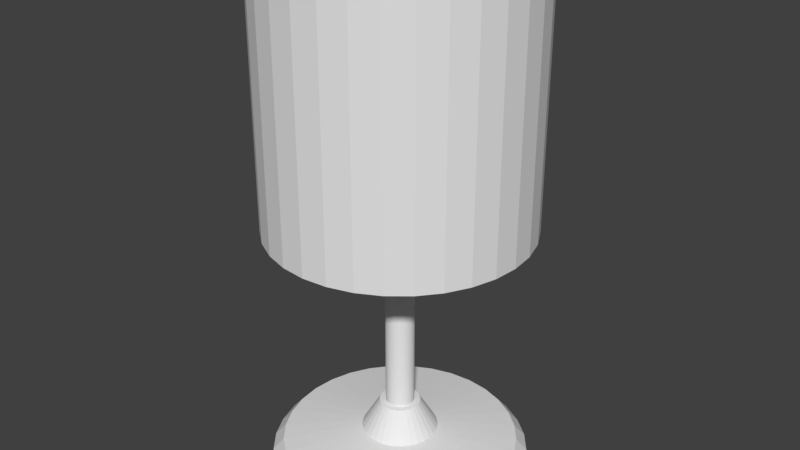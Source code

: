 # Source: Lamp.blend  (saved by Blender 2.79.0; exported with 4.5.12 LTS)
import bpy
from mathutils import Matrix  # noqa: F401  (used for matrix-valued properties, if any)

bpy.ops.wm.read_factory_settings(use_empty=True)
scene = bpy.context.scene
scene.name = 'Scene'

# ---- collections
col_collection_1 = bpy.data.collections.new('Collection 1'); scene.collection.children.link(col_collection_1)

# ---- world
world_world = bpy.data.worlds.new('World'); scene.world = world_world
world_world.color = (0.05088, 0.05088, 0.05088)
world_world.use_sun_shadow = False
world_world.sun_shadow_jitter_overblur = 0.0
world_world.cycles.sampling_method = 'MANUAL'

# ---- meshes
me_cylinder = bpy.data.meshes.new('Cylinder')
me_cylinder.from_pydata([(0.0, 1.0, 0.0), (-0.03089, 0.1553, 0.4861), (0.1951, 0.9808, 0.0), (-0.0606, 0.1463, 0.4861), (0.3827, 0.9239, 0.0), (-0.08798, 0.1317, 0.4861), (0.5556, 0.8315, 0.0), (-0.112, 0.112, 0.4861), (0.7071, 0.7071, 0.0), (-0.1317, 0.08798, 0.4861), (0.8315, 0.5556, 0.0), (-0.1463, 0.0606, 0.4861), (0.9239, 0.3827, 0.0), (-0.1553, 0.03089, 0.4861), (0.9808, 0.1951, 0.0), (-0.1584, 3.954e-07, 0.4861), (1.0, 7.55e-08, 0.0), (-0.1553, -0.03089, 0.4861), (0.9808, -0.1951, 0.0), (-0.1463, -0.0606, 0.4861), (0.9239, -0.3827, 0.0), (-0.1317, -0.08798, 0.4861), (0.8315, -0.5556, 0.0), (-0.112, -0.112, 0.4861), (0.7071, -0.7071, 0.0), (-0.08798, -0.1317, 0.4861), (0.5556, -0.8315, 0.0), (-0.0606, -0.1463, 0.4861), (0.3827, -0.9239, 0.0), (-0.03089, -0.1553, 0.4861), (0.1951, -0.9808, 0.0), (6.141e-08, -0.1584, 0.4861), (-3.258e-07, -1.0, 0.0), (0.03089, -0.1553, 0.4861), (-0.1951, -0.9808, 0.0), (0.0606, -0.1463, 0.4861), (-0.3827, -0.9239, 0.0), (0.08798, -0.1317, 0.4861), (-0.5556, -0.8315, 0.0), (0.112, -0.112, 0.4861), (-0.7071, -0.7071, 0.0), (0.1317, -0.08798, 0.4861), (-0.8315, -0.5556, 0.0), (0.1463, -0.0606, 0.4861), (-0.9239, -0.3827, 0.0), (0.1553, -0.03089, 0.4861), (-0.9808, -0.1951, 0.0), (0.1584, 2.544e-07, 0.4861), (-1.0, 9.656e-07, 0.0), (0.1553, 0.03089, 0.4861), (-0.9808, 0.1951, 0.0), (0.1463, 0.0606, 0.4861), (-0.9239, 0.3827, 0.0), (0.1317, 0.08798, 0.4861), (-0.8315, 0.5556, 0.0), (0.112, 0.112, 0.4861), (-0.7071, 0.7071, 0.0), (0.08798, 0.1317, 0.4861), (-0.5556, 0.8315, 0.0), (0.0606, 0.1463, 0.4861), (-0.3827, 0.9239, 0.0), (1.13e-07, 0.1584, 0.4861), (-0.1951, 0.9808, 0.0), (0.03089, 0.1553, 0.4861), (0.05781, 0.2907, 0.251), (8.418e-08, 0.2963, 0.251), (0.1134, 0.2738, 0.251), (0.1646, 0.2464, 0.251), (0.2095, 0.2095, 0.251), (0.2464, 0.1646, 0.251), (0.2738, 0.1134, 0.251), (0.2907, 0.05781, 0.251), (0.2963, 2.229e-07, 0.251), (0.2907, -0.05781, 0.251), (0.2738, -0.1134, 0.251), (0.2464, -0.1646, 0.251), (0.2095, -0.2095, 0.251), (0.1646, -0.2464, 0.251), (0.1134, -0.2738, 0.251), (0.05781, -0.2907, 0.251), (-1.238e-08, -0.2963, 0.251), (-0.05781, -0.2907, 0.251), (-0.1134, -0.2738, 0.251), (-0.1646, -0.2464, 0.251), (-0.2095, -0.2095, 0.251), (-0.2464, -0.1646, 0.251), (-0.2738, -0.1134, 0.251), (-0.2907, -0.05781, 0.251), (-0.2963, 4.867e-07, 0.251), (-0.2907, 0.05781, 0.251), (-0.2738, 0.1134, 0.251), (-0.2464, 0.1646, 0.251), (-0.2095, 0.2095, 0.251), (-0.1646, 0.2464, 0.251), (-0.1134, 0.2738, 0.251), (-0.05781, 0.2907, 0.251), (0.0, 1.0, 0.06695), (1.002e-08, 0.9163, 0.163), (0.1788, 0.8987, 0.163), (0.1951, 0.9808, 0.06695), (0.3506, 0.8465, 0.163), (0.3827, 0.9239, 0.06695), (0.509, 0.7618, 0.163), (0.5556, 0.8315, 0.06695), (0.6479, 0.6479, 0.163), (0.7071, 0.7071, 0.06695), (0.7618, 0.509, 0.163), (0.8315, 0.5556, 0.06695), (0.8465, 0.3506, 0.163), (0.9239, 0.3827, 0.06695), (0.8987, 0.1788, 0.163), (0.9808, 0.1951, 0.06695), (0.9163, 9.304e-08, 0.163), (1.0, 7.55e-08, 0.06695), (0.8987, -0.1788, 0.163), (0.9808, -0.1951, 0.06695), (0.8465, -0.3506, 0.163), (0.9239, -0.3827, 0.06695), (0.7618, -0.509, 0.163), (0.8315, -0.5556, 0.06695), (0.6479, -0.6479, 0.163), (0.7071, -0.7071, 0.06695), (0.509, -0.7618, 0.163), (0.5556, -0.8315, 0.06695), (0.3506, -0.8465, 0.163), (0.3827, -0.9239, 0.06695), (0.1788, -0.8987, 0.163), (0.1951, -0.9808, 0.06695), (-2.885e-07, -0.9163, 0.163), (-3.258e-07, -1.0, 0.06695), (-0.1788, -0.8987, 0.163), (-0.1951, -0.9808, 0.06695), (-0.3506, -0.8465, 0.163), (-0.3827, -0.9239, 0.06695), (-0.509, -0.7618, 0.163), (-0.5556, -0.8315, 0.06695), (-0.6479, -0.6479, 0.163), (-0.7071, -0.7071, 0.06695), (-0.7618, -0.509, 0.163), (-0.8315, -0.5556, 0.06695), (-0.8465, -0.3506, 0.163), (-0.9239, -0.3827, 0.06695), (-0.8987, -0.1788, 0.163), (-0.9808, -0.1951, 0.06695), (-0.9163, 9.086e-07, 0.163), (-1.0, 9.656e-07, 0.06695), (-0.8987, 0.1788, 0.163), (-0.9808, 0.1951, 0.06695), (-0.8465, 0.3506, 0.163), (-0.9239, 0.3827, 0.06695), (-0.7618, 0.509, 0.163), (-0.8315, 0.5556, 0.06695), (-0.6479, 0.6479, 0.163), (-0.7071, 0.7071, 0.06695), (-0.509, 0.7618, 0.163), (-0.5556, 0.8315, 0.06695), (-0.3506, 0.8465, 0.163), (-0.3827, 0.9239, 0.06695), (-0.1788, 0.8987, 0.163), (-0.1951, 0.9808, 0.06695), (1.162e-07, 0.111, 0.4861), (-0.02166, 0.1089, 0.4861), (-0.04248, 0.1026, 0.4861), (-0.06167, 0.0923, 0.4861), (-0.07849, 0.07849, 0.4861), (-0.0923, 0.06167, 0.4861), (-0.1026, 0.04248, 0.4861), (-0.1089, 0.02166, 0.4861), (-0.111, 3.662e-07, 0.4861), (-0.1089, -0.02166, 0.4861), (-0.1026, -0.04248, 0.4861), (-0.0923, -0.06167, 0.4861), (-0.07849, -0.07849, 0.4861), (-0.06167, -0.0923, 0.4861), (-0.04248, -0.1026, 0.4861), (-0.02166, -0.1089, 0.4861), (8.003e-08, -0.111, 0.4861), (0.02166, -0.1089, 0.4861), (0.04248, -0.1026, 0.4861), (0.06167, -0.0923, 0.4861), (0.07849, -0.07849, 0.4861), (0.0923, -0.06167, 0.4861), (0.1026, -0.04248, 0.4861), (0.1089, -0.02166, 0.4861), (0.111, 2.673e-07, 0.4861), (0.1089, 0.02166, 0.4861), (0.1026, 0.04248, 0.4861), (0.0923, 0.06167, 0.4861), (0.07849, 0.07849, 0.4861), (0.06167, 0.0923, 0.4861), (0.04248, 0.1026, 0.4861), (0.02166, 0.1089, 0.4861), (-6.36e-07, 0.111, 1.779), (-0.02166, 0.1089, 1.779), (-0.04248, 0.1026, 1.779), (-0.06167, 0.0923, 1.779), (-0.07849, 0.07849, 1.779), (-0.0923, 0.06167, 1.779), (-0.1026, 0.04248, 1.779), (-0.1089, 0.02166, 1.779), (-0.111, 3.662e-07, 1.779), (-0.1089, -0.02166, 1.779), (-0.1026, -0.04248, 1.779), (-0.0923, -0.06167, 1.779), (-0.07849, -0.07849, 1.779), (-0.06167, -0.0923, 1.779), (-0.04248, -0.1026, 1.779), (-0.02166, -0.1089, 1.779), (-6.721e-07, -0.111, 1.779), (0.02166, -0.1089, 1.779), (0.04248, -0.1026, 1.779), (0.06167, -0.0923, 1.779), (0.07849, -0.07849, 1.779), (0.0923, -0.06167, 1.779), (0.1026, -0.04248, 1.779), (0.1089, -0.02166, 1.779), (0.111, 2.673e-07, 1.779), (0.1089, 0.02166, 1.779), (0.1026, 0.04248, 1.779), (0.0923, 0.06167, 1.779), (0.07849, 0.07849, 1.779), (0.06167, 0.0923, 1.779), (0.04248, 0.1026, 1.779), (0.02166, 0.1089, 1.779), (-4.607e-07, 0.1817, 1.928), (-0.03546, 0.1782, 1.928), (-0.06955, 0.1679, 1.928), (-0.101, 0.1511, 1.928), (-0.1285, 0.1285, 1.928), (-0.1511, 0.101, 1.928), (-0.1679, 0.06955, 1.928), (-0.1782, 0.03546, 1.928), (-0.1817, 4.156e-07, 1.928), (-0.1782, -0.03545, 1.928), (-0.1679, -0.06955, 1.928), (-0.1511, -0.101, 1.928), (-0.1285, -0.1285, 1.928), (-0.101, -0.1511, 1.928), (-0.06955, -0.1679, 1.928), (-0.03546, -0.1782, 1.928), (-5.199e-07, -0.1817, 1.928), (0.03545, -0.1782, 1.928), (0.06955, -0.1679, 1.928), (0.101, -0.1511, 1.928), (0.1285, -0.1285, 1.928), (0.1511, -0.101, 1.928), (0.1679, -0.06955, 1.928), (0.1782, -0.03545, 1.928), (0.1817, 2.539e-07, 1.928), (0.1782, 0.03546, 1.928), (0.1679, 0.06955, 1.928), (0.1511, 0.101, 1.928), (0.1285, 0.1285, 1.928), (0.101, 0.1511, 1.928), (0.06955, 0.1679, 1.928), (0.03545, 0.1782, 1.928), (-9.479e-08, 0.1817, 2.35), (-0.03545, 0.1782, 2.35), (-0.06955, 0.1679, 2.35), (-0.101, 0.1511, 2.35), (-0.1285, 0.1285, 2.35), (-0.1511, 0.101, 2.35), (-0.1679, 0.06955, 2.35), (-0.1782, 0.03546, 2.35), (-0.1817, 4.156e-07, 2.35), (-0.1782, -0.03545, 2.35), (-0.1679, -0.06955, 2.35), (-0.1511, -0.101, 2.35), (-0.1285, -0.1285, 2.35), (-0.101, -0.1511, 2.35), (-0.06955, -0.1679, 2.35), (-0.03546, -0.1782, 2.35), (-1.54e-07, -0.1817, 2.35), (0.03545, -0.1782, 2.35), (0.06955, -0.1679, 2.35), (0.101, -0.1511, 2.35), (0.1285, -0.1285, 2.35), (0.1511, -0.101, 2.35), (0.1679, -0.06955, 2.35), (0.1782, -0.03545, 2.35), (0.1817, 2.539e-07, 2.35), (0.1782, 0.03546, 2.35), (0.1679, 0.06955, 2.35), (0.1511, 0.101, 2.35), (0.1285, 0.1285, 2.35), (0.101, 0.1511, 2.35), (0.06955, 0.1679, 2.35), (0.03545, 0.1782, 2.35), (-8.565e-08, 0.1098, 2.35), (-0.02142, 0.1077, 2.35), (-0.04201, 0.1014, 2.35), (-0.061, 0.09129, 2.35), (-0.07763, 0.07763, 2.35), (-0.09129, 0.061, 2.35), (-0.1014, 0.04202, 2.35), (-0.1077, 0.02142, 2.35), (-0.1098, 3.61e-07, 2.35), (-0.1077, -0.02142, 2.35), (-0.1014, -0.04201, 2.35), (-0.09129, -0.061, 2.35), (-0.07763, -0.07763, 2.35), (-0.061, -0.09129, 2.35), (-0.04201, -0.1014, 2.35), (-0.02142, -0.1077, 2.35), (-1.214e-07, -0.1098, 2.35), (0.02142, -0.1077, 2.35), (0.04201, -0.1014, 2.35), (0.061, -0.09129, 2.35), (0.07763, -0.07763, 2.35), (0.09129, -0.061, 2.35), (0.1014, -0.04201, 2.35), (0.1077, -0.02142, 2.35), (0.1098, 2.632e-07, 2.35), (0.1077, 0.02142, 2.35), (0.1014, 0.04202, 2.35), (0.09129, 0.061, 2.35), (0.07763, 0.07763, 2.35), (0.061, 0.09129, 2.35), (0.04201, 0.1014, 2.35), (0.02142, 0.1077, 2.35), (3.862e-08, 0.6748, 4.0), (0.1316, 0.6618, 4.0), (0.0, 1.0, 2.0), (0.0, 1.0, 4.0), (0.1951, 0.9808, 2.0), (0.1951, 0.9808, 4.0), (0.3827, 0.9239, 2.0), (0.3827, 0.9239, 4.0), (0.5556, 0.8315, 2.0), (0.5556, 0.8315, 4.0), (0.7071, 0.7071, 2.0), (0.7071, 0.7071, 4.0), (0.8315, 0.5556, 2.0), (0.8315, 0.5556, 4.0), (0.9239, 0.3827, 2.0), (0.9239, 0.3827, 4.0), (0.9808, 0.1951, 2.0), (0.9808, 0.1951, 4.0), (1.0, 7.55e-08, 2.0), (1.0, 7.55e-08, 4.0), (0.9808, -0.1951, 2.0), (0.9808, -0.1951, 4.0), (0.9239, -0.3827, 2.0), (0.9239, -0.3827, 4.0), (0.8315, -0.5556, 2.0), (0.8315, -0.5556, 4.0), (0.7071, -0.7071, 2.0), (0.7071, -0.7071, 4.0), (0.5556, -0.8315, 2.0), (0.5556, -0.8315, 4.0), (0.3827, -0.9239, 2.0), (0.3827, -0.9239, 4.0), (0.1951, -0.9808, 2.0), (0.1951, -0.9808, 4.0), (-3.258e-07, -1.0, 2.0), (-3.258e-07, -1.0, 4.0), (-0.1951, -0.9808, 2.0), (-0.1951, -0.9808, 4.0), (-0.3827, -0.9239, 2.0), (-0.3827, -0.9239, 4.0), (-0.5556, -0.8315, 2.0), (-0.5556, -0.8315, 4.0), (-0.7071, -0.7071, 2.0), (-0.7071, -0.7071, 4.0), (-0.8315, -0.5556, 2.0), (-0.8315, -0.5556, 4.0), (-0.9239, -0.3827, 2.0), (-0.9239, -0.3827, 4.0), (-0.9808, -0.1951, 2.0), (-0.9808, -0.1951, 4.0), (-1.0, 9.656e-07, 2.0), (-1.0, 9.656e-07, 4.0), (-0.9808, 0.1951, 2.0), (-0.9808, 0.1951, 4.0), (-0.9239, 0.3827, 2.0), (-0.9239, 0.3827, 4.0), (-0.8315, 0.5556, 2.0), (-0.8315, 0.5556, 4.0), (-0.7071, 0.7071, 2.0), (-0.7071, 0.7071, 4.0), (-0.5556, 0.8315, 2.0), (-0.5556, 0.8315, 4.0), (-0.3827, 0.9239, 2.0), (-0.3827, 0.9239, 4.0), (-0.1951, 0.9808, 2.0), (-0.1951, 0.9808, 4.0), (0.2582, 0.6234, 4.0), (0.3749, 0.561, 4.0), (0.4771, 0.4771, 4.0), (0.561, 0.3749, 4.0), (0.6234, 0.2582, 4.0), (0.6618, 0.1316, 4.0), (0.6748, 1.436e-07, 4.0), (0.6618, -0.1316, 4.0), (0.6234, -0.2582, 4.0), (0.561, -0.3749, 4.0), (0.4771, -0.4771, 4.0), (0.3749, -0.561, 4.0), (0.2582, -0.6234, 4.0), (0.1316, -0.6618, 4.0), (-1.812e-07, -0.6748, 4.0), (-0.1316, -0.6618, 4.0), (-0.2582, -0.6234, 4.0), (-0.3749, -0.561, 4.0), (-0.4771, -0.4771, 4.0), (-0.561, -0.3749, 4.0), (-0.6234, -0.2582, 4.0), (-0.6618, -0.1316, 4.0), (-0.6748, 7.442e-07, 4.0), (-0.6618, 0.1316, 4.0), (-0.6234, 0.2582, 4.0), (-0.561, 0.3749, 4.0), (-0.4771, 0.4771, 4.0), (-0.3749, 0.561, 4.0), (-0.2582, 0.6234, 4.0), (-0.1316, 0.6618, 4.0), (8.775e-07, 0.6748, 2.103), (-0.1316, 0.6618, 2.103), (-0.2582, 0.6234, 2.103), (-0.3749, 0.561, 2.103), (-0.4771, 0.4771, 2.103), (-0.561, 0.3749, 2.103), (-0.6234, 0.2582, 2.103), (-0.6618, 0.1316, 2.103), (-0.6748, 7.442e-07, 2.103), (-0.6618, -0.1316, 2.103), (-0.6234, -0.2582, 2.103), (-0.561, -0.3749, 2.103), (-0.4771, -0.4771, 2.103), (-0.3749, -0.561, 2.103), (-0.2582, -0.6234, 2.103), (-0.1316, -0.6618, 2.103), (6.576e-07, -0.6748, 2.103), (0.1316, -0.6618, 2.103), (0.2582, -0.6234, 2.103), (0.3749, -0.561, 2.103), (0.4771, -0.4771, 2.103), (0.561, -0.3749, 2.103), (0.6234, -0.2582, 2.103), (0.6618, -0.1316, 2.103), (0.6748, 1.436e-07, 2.103), (0.6618, 0.1316, 2.103), (0.6234, 0.2582, 2.103), (0.561, 0.3749, 2.103), (0.4771, 0.4771, 2.103), (0.3749, 0.561, 2.103), (0.2582, 0.6234, 2.103), (0.1316, 0.6618, 2.103), (-1.262e-07, 0.02025, 2.931), (-9.049e-08, 0.0686, 2.9), (-0.01338, 0.06728, 2.9), (-0.003951, 0.01986, 2.931), (-0.02625, 0.06338, 2.9), (-0.00775, 0.01871, 2.931), (-0.01125, 0.01684, 2.931), (-0.03811, 0.05704, 2.9), (-0.04851, 0.04851, 2.9), (-0.01432, 0.01432, 2.931), (-0.05704, 0.03811, 2.9), (-0.01684, 0.01125, 2.931), (-0.01871, 0.00775, 2.931), (-0.06338, 0.02625, 2.9), (-0.06728, 0.01338, 2.9), (-0.01986, 0.003951, 2.931), (-0.0686, 3.287e-07, 2.9), (-0.02025, 2.908e-07, 2.931), (-0.01986, -0.00395, 2.931), (-0.06728, -0.01338, 2.9), (-0.06338, -0.02625, 2.9), (-0.01871, -0.007749, 2.931), (-0.05704, -0.03811, 2.9), (-0.01684, -0.01125, 2.931), (-0.01432, -0.01432, 2.931), (-0.04851, -0.04851, 2.9), (-0.03811, -0.05704, 2.9), (-0.01125, -0.01684, 2.931), (-0.02625, -0.06338, 2.9), (-0.00775, -0.01871, 2.931), (-0.003951, -0.01986, 2.931), (-0.01338, -0.06728, 2.9), (-1.128e-07, -0.0686, 2.9), (-8.335e-08, -0.02025, 2.931), (0.01338, -0.06728, 2.9), (0.003951, -0.01986, 2.931), (0.00775, -0.01871, 2.931), (0.02625, -0.06338, 2.9), (0.03811, -0.05704, 2.9), (0.01125, -0.01684, 2.931), (0.04851, -0.04851, 2.9), (0.01432, -0.01432, 2.931), (0.01684, -0.01125, 2.931), (0.05704, -0.03811, 2.9), (0.06338, -0.02625, 2.9), (0.01871, -0.007749, 2.931), (0.06728, -0.01338, 2.9), (0.01986, -0.00395, 2.931), (0.02025, 2.875e-07, 2.931), (0.0686, 2.676e-07, 2.9), (0.06728, 0.01338, 2.9), (0.01986, 0.003951, 2.931), (0.06338, 0.02625, 2.9), (0.01871, 0.00775, 2.931), (0.01684, 0.01125, 2.931), (0.05704, 0.03811, 2.9), (0.04851, 0.04851, 2.9), (0.01432, 0.01432, 2.931), (0.03811, 0.05704, 2.9), (0.01125, 0.01684, 2.931), (0.00775, 0.01871, 2.931), (0.02625, 0.06338, 2.9), (0.01338, 0.06728, 2.9), (0.003951, 0.01986, 2.931), (-8.775e-08, 0.09191, 2.851), (-0.131, 0.6586, 2.0), (-0.257, 0.6204, 2.0), (-0.01793, 0.09014, 2.851), (-0.3731, 0.5584, 2.0), (-0.03517, 0.08491, 2.851), (-0.05106, 0.07642, 2.851), (-0.4748, 0.4748, 2.0), (-0.5584, 0.3731, 2.0), (-0.06499, 0.06499, 2.851), (-0.6204, 0.257, 2.0), (-0.07642, 0.05106, 2.851), (-0.08491, 0.03517, 2.851), (-0.6586, 0.131, 2.0), (-0.6715, 7.463e-07, 2.0), (-0.09014, 0.01793, 2.851), (-0.6586, -0.131, 2.0), (-0.09191, 3.47e-07, 2.851), (-0.09014, -0.01793, 2.851), (-0.6204, -0.257, 2.0), (-0.5584, -0.3731, 2.0), (-0.08491, -0.03517, 2.851), (-0.4748, -0.4748, 2.0), (-0.07642, -0.05106, 2.851), (-0.06499, -0.06499, 2.851), (-0.3731, -0.5584, 2.0), (-0.257, -0.6204, 2.0), (-0.05106, -0.07642, 2.851), (-0.131, -0.6586, 2.0), (-0.03517, -0.08491, 2.851), (-0.01793, -0.09014, 2.851), (-1.641e-07, -0.6715, 2.0), (0.131, -0.6586, 2.0), (-1.177e-07, -0.09191, 2.851), (0.257, -0.6204, 2.0), (0.01793, -0.09014, 2.851), (0.03517, -0.08491, 2.851), (0.3731, -0.5584, 2.0), (0.4748, -0.4748, 2.0), (0.05106, -0.07642, 2.851), (0.5584, -0.3731, 2.0), (0.06499, -0.06499, 2.851), (0.07642, -0.05106, 2.851), (0.6204, -0.257, 2.0), (0.6586, -0.131, 2.0), (0.08491, -0.03517, 2.851), (0.6715, 1.486e-07, 2.0), (0.09014, -0.01793, 2.851), (0.09191, 2.652e-07, 2.851), (0.6586, 0.131, 2.0), (0.6204, 0.257, 2.0), (0.09014, 0.01793, 2.851), (0.5584, 0.3731, 2.0), (0.08491, 0.03517, 2.851), (0.07642, 0.05106, 2.851), (0.4748, 0.4748, 2.0), (0.3731, 0.5584, 2.0), (0.06499, 0.06499, 2.851), (0.257, 0.6204, 2.0), (0.05106, 0.07642, 2.851), (0.03517, 0.08491, 2.851), (0.131, 0.6586, 2.0), (5.476e-08, 0.6715, 2.0), (0.01793, 0.09014, 2.851), (-8.623e-08, 0.1049, 2.793), (-8.565e-08, 0.1098, 2.749), (-0.02142, 0.1077, 2.749), (-0.02047, 0.1029, 2.793), (-0.04201, 0.1014, 2.749), (-0.04015, 0.09694, 2.793), (-0.05829, 0.08724, 2.793), (-0.061, 0.09129, 2.749), (-0.07763, 0.07763, 2.749), (-0.07419, 0.07419, 2.793), (-0.09129, 0.061, 2.749), (-0.08724, 0.05829, 2.793), (-0.09694, 0.04015, 2.793), (-0.1014, 0.04202, 2.749), (-0.1077, 0.02142, 2.749), (-0.1029, 0.02047, 2.793), (-0.1098, 3.61e-07, 2.749), (-0.1049, 3.572e-07, 2.793), (-0.1029, -0.02047, 2.793), (-0.1077, -0.02142, 2.749), (-0.1014, -0.04201, 2.749), (-0.09694, -0.04015, 2.793), (-0.09129, -0.061, 2.749), (-0.08724, -0.05829, 2.793), (-0.07419, -0.07419, 2.793), (-0.07763, -0.07763, 2.749), (-0.061, -0.09129, 2.749), (-0.05829, -0.08724, 2.793), (-0.04201, -0.1014, 2.749), (-0.04015, -0.09694, 2.793), (-0.02047, -0.1029, 2.793), (-0.02142, -0.1077, 2.749), (-1.214e-07, -0.1098, 2.749), (-1.204e-07, -0.1049, 2.793), (0.02142, -0.1077, 2.749), (0.02047, -0.1029, 2.793), (0.04015, -0.09694, 2.793), (0.04201, -0.1014, 2.749), (0.061, -0.09129, 2.749), (0.05829, -0.08724, 2.793), (0.07763, -0.07763, 2.749), (0.07419, -0.07419, 2.793), (0.08724, -0.05829, 2.793), (0.09129, -0.061, 2.749), (0.1014, -0.04201, 2.749), (0.09694, -0.04015, 2.793), (0.1077, -0.02142, 2.749), (0.1029, -0.02047, 2.793), (0.1049, 2.638e-07, 2.793), (0.1098, 2.632e-07, 2.749), (0.1077, 0.02142, 2.749), (0.1029, 0.02047, 2.793), (0.1014, 0.04202, 2.749), (0.09694, 0.04015, 2.793), (0.08724, 0.05829, 2.793), (0.09129, 0.061, 2.749), (0.07763, 0.07763, 2.749), (0.07419, 0.07419, 2.793), (0.061, 0.09129, 2.749), (0.05829, 0.08724, 2.793), (0.04015, 0.09694, 2.793), (0.04201, 0.1014, 2.749), (0.02142, 0.1077, 2.749), (0.02047, 0.1029, 2.793), (-0.131, 0.6586, 2.046), (5.086e-08, 0.6715, 2.046), (-0.257, 0.6204, 2.046), (-0.4748, 0.4748, 2.046), (-0.3731, 0.5584, 2.046), (-0.5584, 0.3731, 2.046), (-0.6586, 0.131, 2.046), (-0.6204, 0.257, 2.046), (-0.6204, -0.257, 2.046), (-0.6586, -0.131, 2.046), (-0.5584, -0.3731, 2.046), (-0.3731, -0.5584, 2.046), (-0.4748, -0.4748, 2.046), (-0.257, -0.6204, 2.046), (-1.679e-07, -0.6715, 2.046), (-0.131, -0.6586, 2.046), (0.3731, -0.5584, 2.046), (0.257, -0.6204, 2.046), (0.4748, -0.4748, 2.046), (0.6204, -0.257, 2.046), (0.5584, -0.3731, 2.046), (0.6586, -0.131, 2.046), (0.6586, 0.131, 2.046), (0.6715, 1.486e-07, 2.046), (0.4748, 0.4748, 2.046), (0.5584, 0.3731, 2.046), (0.3731, 0.5584, 2.046), (0.131, 0.6586, 2.046), (0.257, 0.6204, 2.046), (-0.6715, 7.463e-07, 2.046), (0.131, -0.6586, 2.046), (0.6204, 0.257, 2.046)], [], [(62, 159, 96, 0), (100, 98, 64, 66), (102, 100, 66, 67), (104, 102, 67, 68), (106, 104, 68, 69), (108, 106, 69, 70), (110, 108, 70, 71), (112, 110, 71, 72), (114, 112, 72, 73), (116, 114, 73, 74), (118, 116, 74, 75), (120, 118, 75, 76), (122, 120, 76, 77), (124, 122, 77, 78), (126, 124, 78, 79), (128, 126, 79, 80), (130, 128, 80, 81), (132, 130, 81, 82), (134, 132, 82, 83), (136, 134, 83, 84), (138, 136, 84, 85), (140, 138, 85, 86), (142, 140, 86, 87), (144, 142, 87, 88), (146, 144, 88, 89), (148, 146, 89, 90), (150, 148, 90, 91), (152, 150, 91, 92), (154, 152, 92, 93), (156, 154, 93, 94), (4, 101, 103, 6), (158, 156, 94, 95), (97, 158, 95, 65), (0, 2, 4, 6, 8, 10, 12, 14, 16, 18, 20, 22, 24, 26, 28, 30, 32, 34, 36, 38, 40, 42, 44, 46, 48, 50, 52, 54, 56, 58, 60, 62), (81, 80, 31, 29), (22, 119, 121, 24), (40, 137, 139, 42), (58, 155, 157, 60), (14, 111, 113, 16), (32, 129, 131, 34), (50, 147, 149, 52), (6, 103, 105, 8), (24, 121, 123, 26), (42, 139, 141, 44), (60, 157, 159, 62), (16, 113, 115, 18), (34, 131, 133, 36), (52, 149, 151, 54), (8, 105, 107, 10), (26, 123, 125, 28), (44, 141, 143, 46), (5, 7, 164, 163), (18, 115, 117, 20), (36, 133, 135, 38), (54, 151, 153, 56), (10, 107, 109, 12), (28, 125, 127, 30), (46, 143, 145, 48), (0, 96, 99, 2), (2, 99, 101, 4), (20, 117, 119, 22), (38, 135, 137, 40), (56, 153, 155, 58), (12, 109, 111, 14), (30, 127, 129, 32), (48, 145, 147, 50), (99, 96, 97, 98), (101, 99, 98, 100), (103, 101, 100, 102), (105, 103, 102, 104), (107, 105, 104, 106), (109, 107, 106, 108), (111, 109, 108, 110), (113, 111, 110, 112), (115, 113, 112, 114), (117, 115, 114, 116), (119, 117, 116, 118), (121, 119, 118, 120), (123, 121, 120, 122), (125, 123, 122, 124), (127, 125, 124, 126), (129, 127, 126, 128), (131, 129, 128, 130), (133, 131, 130, 132), (135, 133, 132, 134), (137, 135, 134, 136), (139, 137, 136, 138), (141, 139, 138, 140), (143, 141, 140, 142), (145, 143, 142, 144), (147, 145, 144, 146), (149, 147, 146, 148), (151, 149, 148, 150), (153, 151, 150, 152), (155, 153, 152, 154), (157, 155, 154, 156), (159, 157, 156, 158), (96, 159, 158, 97), (98, 97, 65, 64), (68, 67, 57, 55), (95, 94, 3, 1), (82, 81, 29, 27), (69, 68, 55, 53), (65, 95, 1, 61), (83, 82, 27, 25), (70, 69, 53, 51), (84, 83, 25, 23), (71, 70, 51, 49), (85, 84, 23, 21), (72, 71, 49, 47), (86, 85, 21, 19), (73, 72, 47, 45), (87, 86, 19, 17), (74, 73, 45, 43), (88, 87, 17, 15), (75, 74, 43, 41), (89, 88, 15, 13), (76, 75, 41, 39), (90, 89, 13, 11), (77, 76, 39, 37), (91, 90, 11, 9), (78, 77, 37, 35), (64, 65, 61, 63), (92, 91, 9, 7), (79, 78, 35, 33), (66, 64, 63, 59), (93, 92, 7, 5), (80, 79, 33, 31), (67, 66, 59, 57), (94, 93, 5, 3), (162, 163, 195, 194), (59, 63, 191, 190), (31, 33, 177, 176), (15, 17, 169, 168), (35, 37, 179, 178), (21, 23, 172, 171), (7, 9, 165, 164), (27, 29, 175, 174), (11, 13, 167, 166), (37, 39, 180, 179), (41, 43, 182, 181), (3, 5, 163, 162), (13, 15, 168, 167), (57, 59, 190, 189), (17, 19, 170, 169), (43, 45, 183, 182), (47, 49, 185, 184), (33, 35, 178, 177), (19, 21, 171, 170), (23, 25, 173, 172), (49, 51, 186, 185), (9, 11, 166, 165), (61, 1, 161, 160), (53, 55, 188, 187), (63, 61, 160, 191), (25, 27, 174, 173), (45, 47, 184, 183), (29, 31, 176, 175), (51, 53, 187, 186), (1, 3, 162, 161), (55, 57, 189, 188), (39, 41, 181, 180), (197, 198, 230, 229), (178, 179, 211, 210), (189, 190, 222, 221), (179, 180, 212, 211), (160, 161, 193, 192), (177, 178, 210, 209), (181, 182, 214, 213), (161, 162, 194, 193), (165, 166, 198, 197), (182, 183, 215, 214), (163, 164, 196, 195), (191, 160, 192, 223), (184, 185, 217, 216), (164, 165, 197, 196), (180, 181, 213, 212), (185, 186, 218, 217), (166, 167, 199, 198), (168, 169, 201, 200), (187, 188, 220, 219), (167, 168, 200, 199), (188, 189, 221, 220), (169, 170, 202, 201), (190, 191, 223, 222), (170, 171, 203, 202), (183, 184, 216, 215), (172, 173, 205, 204), (186, 187, 219, 218), (173, 174, 206, 205), (171, 172, 204, 203), (175, 176, 208, 207), (174, 175, 207, 206), (176, 177, 209, 208), (232, 233, 265, 264), (214, 215, 247, 246), (195, 196, 228, 227), (223, 192, 224, 255), (216, 217, 249, 248), (196, 197, 229, 228), (212, 213, 245, 244), (217, 218, 250, 249), (198, 199, 231, 230), (200, 201, 233, 232), (219, 220, 252, 251), (199, 200, 232, 231), (220, 221, 253, 252), (201, 202, 234, 233), (222, 223, 255, 254), (202, 203, 235, 234), (215, 216, 248, 247), (204, 205, 237, 236), (218, 219, 251, 250), (205, 206, 238, 237), (203, 204, 236, 235), (207, 208, 240, 239), (206, 207, 239, 238), (208, 209, 241, 240), (194, 195, 227, 226), (210, 211, 243, 242), (221, 222, 254, 253), (211, 212, 244, 243), (192, 193, 225, 224), (209, 210, 242, 241), (213, 214, 246, 245), (193, 194, 226, 225), (279, 280, 312, 311), (251, 252, 284, 283), (231, 232, 264, 263), (252, 253, 285, 284), (233, 234, 266, 265), (254, 255, 287, 286), (234, 235, 267, 266), (247, 248, 280, 279), (236, 237, 269, 268), (250, 251, 283, 282), (237, 238, 270, 269), (235, 236, 268, 267), (239, 240, 272, 271), (238, 239, 271, 270), (240, 241, 273, 272), (226, 227, 259, 258), (242, 243, 275, 274), (253, 254, 286, 285), (243, 244, 276, 275), (224, 225, 257, 256), (241, 242, 274, 273), (245, 246, 278, 277), (225, 226, 258, 257), (229, 230, 262, 261), (246, 247, 279, 278), (227, 228, 260, 259), (255, 224, 256, 287), (248, 249, 281, 280), (228, 229, 261, 260), (244, 245, 277, 276), (249, 250, 282, 281), (230, 231, 263, 262), (542, 545, 480, 479), (268, 269, 301, 300), (282, 283, 315, 314), (269, 270, 302, 301), (267, 268, 300, 299), (271, 272, 304, 303), (270, 271, 303, 302), (272, 273, 305, 304), (258, 259, 291, 290), (274, 275, 307, 306), (285, 286, 318, 317), (275, 276, 308, 307), (256, 257, 289, 288), (273, 274, 306, 305), (277, 278, 310, 309), (257, 258, 290, 289), (261, 262, 294, 293), (278, 279, 311, 310), (259, 260, 292, 291), (287, 256, 288, 319), (280, 281, 313, 312), (260, 261, 293, 292), (276, 277, 309, 308), (281, 282, 314, 313), (262, 263, 295, 294), (264, 265, 297, 296), (283, 284, 316, 315), (263, 264, 296, 295), (284, 285, 317, 316), (265, 266, 298, 297), (286, 287, 319, 318), (266, 267, 299, 298), (517, 518, 455, 452), (547, 548, 485, 482), (518, 521, 456, 455), (551, 553, 488, 486), (572, 575, 510, 509), (553, 554, 491, 488), (575, 512, 449, 510), (548, 551, 486, 485), (557, 559, 494, 492), (515, 517, 452, 450), (524, 527, 462, 461), (559, 560, 497, 494), (521, 523, 458, 456), (579, 581, 517, 515), (563, 565, 500, 498), (523, 524, 461, 458), (554, 557, 492, 491), (565, 566, 503, 500), (527, 529, 464, 462), (530, 533, 468, 467), (569, 571, 506, 504), (529, 530, 467, 464), (571, 572, 509, 506), (533, 535, 470, 468), (535, 536, 473, 470), (560, 563, 498, 497), (539, 541, 476, 474), (566, 569, 504, 503), (541, 542, 479, 476), (536, 539, 474, 473), (545, 547, 482, 480), (581, 582, 518, 517), (615, 617, 553, 551), (623, 624, 560, 559), (582, 585, 521, 518), (591, 593, 529, 527), (624, 627, 563, 560), (587, 588, 524, 523), (288, 289, 578, 577), (629, 630, 566, 565), (588, 591, 527, 524), (621, 623, 559, 557), (630, 633, 569, 566), (593, 594, 530, 529), (597, 599, 535, 533), (635, 636, 572, 571), (594, 597, 533, 530), (636, 639, 575, 572), (599, 600, 536, 535), (600, 603, 539, 536), (627, 629, 565, 563), (605, 606, 542, 541), (633, 635, 571, 569), (606, 609, 545, 542), (603, 605, 541, 539), (611, 612, 548, 547), (609, 611, 547, 545), (612, 615, 551, 548), (585, 587, 523, 521), (617, 618, 554, 553), (549, 546, 657, 656), (618, 621, 557, 554), (373, 371, 408, 409), (322, 323, 325, 324), (325, 323, 320, 321), (324, 325, 327, 326), (335, 333, 389, 390), (326, 327, 329, 328), (351, 349, 397, 398), (328, 329, 331, 330), (367, 365, 405, 406), (330, 331, 333, 332), (383, 381, 413, 414), (332, 333, 335, 334), (329, 327, 386, 387), (334, 335, 337, 336), (345, 343, 394, 395), (336, 337, 339, 338), (361, 359, 402, 403), (338, 339, 341, 340), (377, 375, 410, 411), (340, 341, 343, 342), (339, 337, 391, 392), (342, 343, 345, 344), (355, 353, 399, 400), (344, 345, 347, 346), (371, 369, 407, 408), (346, 347, 349, 348), (333, 331, 388, 389), (348, 349, 351, 350), (349, 347, 396, 397), (350, 351, 353, 352), (365, 363, 404, 405), (352, 353, 355, 354), (381, 379, 412, 413), (354, 355, 357, 356), (323, 385, 415, 320), (356, 357, 359, 358), (327, 325, 321, 386), (358, 359, 361, 360), (343, 341, 393, 394), (360, 361, 363, 362), (359, 357, 401, 402), (362, 363, 365, 364), (375, 373, 409, 410), (364, 365, 367, 366), (337, 335, 390, 391), (366, 367, 369, 368), (353, 351, 398, 399), (368, 369, 371, 370), (369, 367, 406, 407), (370, 371, 373, 372), (385, 383, 414, 415), (372, 373, 375, 374), (331, 329, 387, 388), (374, 375, 377, 376), (347, 345, 395, 396), (376, 377, 379, 378), (363, 361, 403, 404), (378, 379, 381, 380), (379, 377, 411, 412), (380, 381, 383, 382), (341, 339, 392, 393), (388, 387, 445, 444), (382, 383, 385, 384), (357, 355, 400, 401), (384, 385, 323, 322), (372, 374, 522, 525), (447, 416, 417, 418, 419, 420, 421, 422, 423, 424, 425, 426, 427, 428, 429, 430, 431, 432, 433, 434, 435, 436, 437, 438, 439, 440, 441, 442, 443, 444, 445, 446), (396, 395, 437, 436), (404, 403, 429, 428), (412, 411, 421, 420), (321, 320, 416, 447), (393, 392, 440, 439), (401, 400, 432, 431), (409, 408, 424, 423), (390, 389, 443, 442), (398, 397, 435, 434), (406, 405, 427, 426), (414, 413, 419, 418), (387, 386, 446, 445), (395, 394, 438, 437), (403, 402, 430, 429), (411, 410, 422, 421), (392, 391, 441, 440), (400, 399, 433, 432), (408, 407, 425, 424), (389, 388, 444, 443), (397, 396, 436, 435), (405, 404, 428, 427), (413, 412, 420, 419), (386, 321, 447, 446), (394, 393, 439, 438), (402, 401, 431, 430), (320, 415, 417, 416), (410, 409, 423, 422), (415, 414, 418, 417), (391, 390, 442, 441), (399, 398, 434, 433), (407, 406, 426, 425), (449, 450, 451, 448), (450, 452, 453, 451), (455, 456, 457, 454), (456, 458, 459, 457), (461, 462, 463, 460), (462, 464, 465, 463), (467, 468, 469, 466), (468, 470, 471, 469), (473, 474, 475, 472), (474, 476, 477, 475), (479, 480, 481, 478), (480, 482, 483, 481), (485, 486, 487, 484), (486, 488, 489, 487), (491, 492, 493, 490), (492, 494, 495, 493), (497, 498, 499, 496), (498, 500, 501, 499), (503, 504, 505, 502), (504, 506, 507, 505), (509, 510, 511, 508), (494, 497, 496, 495), (500, 503, 502, 501), (470, 473, 472, 471), (476, 479, 478, 477), (452, 455, 454, 453), (506, 509, 508, 507), (482, 485, 484, 483), (458, 461, 460, 459), (510, 449, 448, 511), (488, 491, 490, 489), (464, 467, 466, 465), (511, 448, 451, 453, 454, 457, 459, 460, 463, 465, 466, 469, 471, 472, 475, 477, 478, 481, 483, 484, 487, 489, 490, 493, 495, 496, 499, 501, 502, 505, 507, 508), (319, 288, 577, 638), (289, 290, 580, 578), (291, 292, 584, 583), (292, 293, 586, 584), (294, 295, 590, 589), (295, 296, 592, 590), (297, 298, 596, 595), (298, 299, 598, 596), (300, 301, 602, 601), (301, 302, 604, 602), (303, 304, 608, 607), (304, 305, 610, 608), (306, 307, 614, 613), (307, 308, 616, 614), (309, 310, 620, 619), (310, 311, 622, 620), (312, 313, 626, 625), (313, 314, 628, 626), (315, 316, 632, 631), (316, 317, 634, 632), (318, 319, 638, 637), (311, 312, 625, 622), (314, 315, 631, 628), (299, 300, 601, 598), (302, 303, 607, 604), (290, 291, 583, 580), (317, 318, 637, 634), (305, 306, 613, 610), (293, 294, 589, 586), (576, 579, 515, 512), (308, 309, 619, 616), (296, 297, 595, 592), (512, 515, 450, 449), (577, 578, 579, 576), (578, 580, 581, 579), (583, 584, 585, 582), (584, 586, 587, 585), (589, 590, 591, 588), (590, 592, 593, 591), (595, 596, 597, 594), (596, 598, 599, 597), (601, 602, 603, 600), (602, 604, 605, 603), (607, 608, 609, 606), (608, 610, 611, 609), (613, 614, 615, 612), (614, 616, 617, 615), (619, 620, 621, 618), (620, 622, 623, 621), (625, 626, 627, 624), (626, 628, 629, 627), (631, 632, 633, 630), (632, 634, 635, 633), (637, 638, 639, 636), (622, 625, 624, 623), (628, 631, 630, 629), (598, 601, 600, 599), (604, 607, 606, 605), (580, 583, 582, 581), (634, 637, 636, 635), (610, 613, 612, 611), (586, 589, 588, 587), (638, 577, 576, 639), (616, 619, 618, 617), (592, 595, 594, 593), (639, 576, 512, 575), (356, 358, 538, 540), (340, 342, 555, 556), (324, 326, 570, 573), (378, 380, 516, 519), (362, 364, 532, 534), (346, 348, 549, 550), (384, 322, 574, 513), (330, 332, 564, 567), (368, 370, 526, 528), (352, 354, 543, 544), (336, 338, 558, 561), (374, 376, 520, 522), (358, 360, 537, 538), (342, 344, 552, 555), (326, 328, 568, 570), (380, 382, 514, 516), (364, 366, 531, 532), (348, 350, 546, 549), (322, 324, 573, 574), (332, 334, 562, 564), (370, 372, 525, 526), (354, 356, 540, 543), (338, 340, 556, 558), (376, 378, 519, 520), (360, 362, 534, 537), (344, 346, 550, 552), (328, 330, 567, 568), (382, 384, 513, 514), (366, 368, 528, 531), (350, 352, 544, 546), (334, 336, 561, 562), (641, 667, 668, 666, 664, 665, 671, 662, 663, 661, 659, 660, 658, 656, 657, 670, 654, 655, 653, 651, 652, 650, 648, 649, 669, 646, 647, 645, 643, 644, 642, 640), (564, 562, 671, 665), (514, 513, 640, 642), (550, 549, 656, 658), (519, 516, 644, 643), (528, 526, 669, 649), (555, 552, 660, 659), (570, 568, 666, 668), (520, 519, 643, 645), (534, 532, 650, 652), (556, 555, 659, 661), (525, 522, 647, 646), (561, 558, 663, 662), (540, 538, 653, 655), (531, 528, 649, 648), (567, 564, 665, 664), (532, 531, 648, 650), (546, 544, 670, 657), (562, 561, 662, 671), (568, 567, 664, 666), (574, 573, 667, 641), (537, 534, 652, 651), (573, 570, 668, 667), (552, 550, 658, 660), (538, 537, 651, 653), (526, 525, 646, 669), (516, 514, 642, 644), (543, 540, 655, 654), (558, 556, 661, 663), (513, 574, 641, 640), (522, 520, 645, 647), (544, 543, 654, 670)])
me_cylinder.use_remesh_preserve_volume = False
me_cylinder.use_remesh_preserve_attributes = False
me_cylinder.use_mirror_vertex_groups = False
me_cylinder.update()

# ---- objects
ob_cylinder = bpy.data.objects.new('Cylinder', me_cylinder)

# ---- transforms, parenting, visibility, modifiers, constraints
ob_cylinder.location = (0.0, 0.0, 0.0)
ob_cylinder.lineart.crease_threshold = 0.0

# ---- collection membership
col_collection_1.objects.link(ob_cylinder)

# ---- scene / render settings (as saved in the file)
scene.frame_start = 1; scene.frame_end = 250; scene.frame_set(1)
scene.render.engine = 'BLENDER_EEVEE_NEXT'
scene.render.resolution_percentage = 50
scene.render.dither_intensity = 0.0
scene.cycles.use_denoising = False
scene.cycles.samples = 128
scene.cycles.sampling_pattern = 'TABULATED_SOBOL'
scene.cycles.use_adaptive_sampling = False
scene.cycles.use_light_tree = False
scene.cycles.blur_glossy = 0.0
scene.cycles.sample_clamp_indirect = 0.0
scene.view_settings.view_transform = 'Standard'
bpy.context.view_layer.update()

# ---- added for rendering (the .blend has no active camera and no usable light): camera, sun
cam_auto = bpy.data.cameras.new('AutoCamera')
cam_auto.lens = 50.0
cam_auto.sensor_width = 36.0
cam_auto.clip_end = 1000.0
ob_auto_camera = bpy.data.objects.new('AutoCamera', cam_auto)
scene.collection.objects.link(ob_auto_camera)
ob_auto_camera.location = (4.53266, -5.43919, 5.62613)
ob_auto_camera.rotation_euler = (1.09748, -7.21219e-08, 0.694738)
scene.camera = ob_auto_camera
light_auto_sun = bpy.data.lights.new('AutoSun', 'SUN')
light_auto_sun.energy = 3.0
light_auto_sun.angle = 0.0523599
ob_auto_sun = bpy.data.objects.new('AutoSun', light_auto_sun)
scene.collection.objects.link(ob_auto_sun)
ob_auto_sun.rotation_euler = (0.872665, 0.174533, 0.523599)
bpy.context.view_layer.update()
